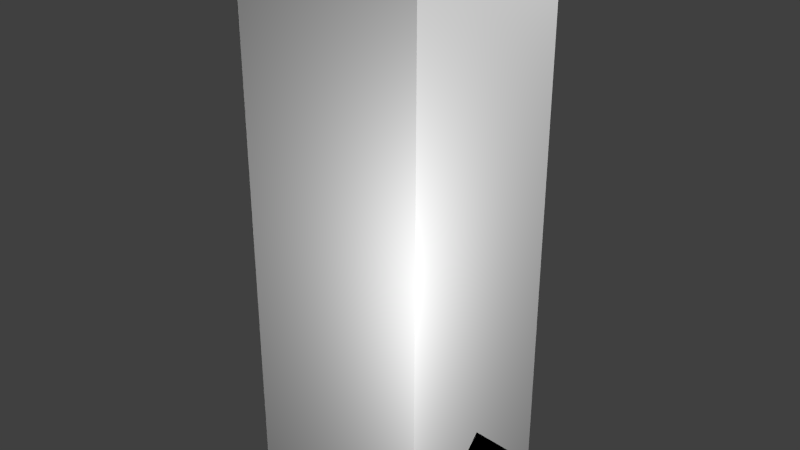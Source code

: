 # Source: StreetLight.blend  (saved by Blender 2.67.0; exported with 4.5.12 LTS)
import bpy
from mathutils import Matrix  # noqa: F401  (used for matrix-valued properties, if any)

bpy.ops.wm.read_factory_settings(use_empty=True)
scene = bpy.context.scene
scene.name = 'Scene'

# ---- collections
col_collection_1 = bpy.data.collections.new('Collection 1'); scene.collection.children.link(col_collection_1)

# ---- materials (node trees are filled in below, after node groups)
mat_material = bpy.data.materials.new('Material')
mat_material.alpha_threshold = 0.0
mat_material.use_transparent_shadow = False
mat_material.roughness = 0.5
mat_material.line_color = (0.0, 0.0, 0.0, 1.0)

# ---- material node trees

# ---- world
world_world = bpy.data.worlds.new('World'); scene.world = world_world
world_world.color = (0.05088, 0.05088, 0.05088)
world_world.use_sun_shadow = False
world_world.sun_shadow_jitter_overblur = 0.0
world_world.cycles.sampling_method = 'MANUAL'
world_world.cycles.sample_map_resolution = 256

# ---- lights
light_point_002 = bpy.data.lights.new('Point.002', 'POINT')
light_point_002.transmission_factor = 0.0
light_point_002.energy = 100.0
light_point_002.shadow_buffer_clip_start = 0.5
light_point_002.shadow_soft_size = 0.1
light_point_002.shadow_maximum_resolution = 0.006
light_point_002.use_absolute_resolution = True
light_point_002.cycles.use_multiple_importance_sampling = False
light_point_001 = bpy.data.lights.new('Point.001', 'POINT')
light_point_001.transmission_factor = 0.0
light_point_001.energy = 100.0
light_point_001.shadow_buffer_clip_start = 0.5
light_point_001.shadow_soft_size = 0.1
light_point_001.shadow_maximum_resolution = 0.006
light_point_001.use_absolute_resolution = True
light_point_001.cycles.use_multiple_importance_sampling = False
light_point = bpy.data.lights.new('Point', 'POINT')
light_point.transmission_factor = 0.0
light_point.energy = 100.0
light_point.shadow_buffer_clip_start = 0.5
light_point.shadow_soft_size = 0.1
light_point.shadow_maximum_resolution = 0.006
light_point.use_absolute_resolution = True
light_point.cycles.use_multiple_importance_sampling = False
light_lamp = bpy.data.lights.new('Lamp', 'POINT')
light_lamp.transmission_factor = 0.0
light_lamp.cutoff_distance = 30.0
light_lamp.energy = 100.0
light_lamp.shadow_buffer_clip_start = 1.001
light_lamp.shadow_soft_size = 0.1
light_lamp.shadow_maximum_resolution = 0.006
light_lamp.use_absolute_resolution = True
light_lamp.cycles.use_multiple_importance_sampling = False

# ---- meshes
me_cube_004 = bpy.data.meshes.new('Cube.004')
me_cube_004.from_pydata([(0.5, 0.5, 0.0), (0.5, -0.5, 0.0), (-0.5, -0.5, 0.0), (-0.5, 0.5, 0.0), (0.5, 0.5, 1.0), (0.5, -0.5, 1.0), (-0.5, -0.5, 1.0), (-0.5, 0.5, 1.0)], [], [(0, 1, 2, 3), (4, 7, 6, 5), (0, 4, 5, 1), (1, 5, 6, 2), (2, 6, 7, 3), (4, 0, 3, 7)])
me_cube_004.materials.append(mat_material)
me_cube_004.use_remesh_preserve_volume = False
me_cube_004.use_remesh_preserve_attributes = False
me_cube_004.use_mirror_vertex_groups = False
me_cube_004.update()
me_cube_003 = bpy.data.meshes.new('Cube.003')
me_cube_003.from_pydata([(0.5, 0.5, 0.0), (0.5, -0.5, 0.0), (-0.5, -0.5, 0.0), (-0.5, 0.5, 0.0), (0.5, 0.5, 1.0), (0.5, -0.5, 1.0), (-0.5, -0.5, 1.0), (-0.5, 0.5, 1.0)], [], [(0, 1, 2, 3), (4, 7, 6, 5), (0, 4, 5, 1), (1, 5, 6, 2), (2, 6, 7, 3), (4, 0, 3, 7)])
me_cube_003.materials.append(mat_material)
me_cube_003.use_remesh_preserve_volume = False
me_cube_003.use_remesh_preserve_attributes = False
me_cube_003.use_mirror_vertex_groups = False
me_cube_003.update()
me_socket = bpy.data.meshes.new('socket')
me_socket.from_pydata([(0.125, -0.125, 0.875), (-0.125, -0.125, 0.875), (0.125, 0.125, 0.875), (-0.125, 0.125, 0.875), (0.0625, -0.0625, 1.0), (-0.0625, -0.0625, 1.0), (0.0625, 0.0625, 1.0), (-0.0625, 0.0625, 1.0), (0.0625, -0.0625, 2.125), (-0.0625, -0.0625, 2.125), (0.0625, 0.0625, 2.125), (-0.0625, 0.0625, 2.125), (0.25, -0.25, 2.25), (-0.25, -0.25, 2.25), (0.25, 0.25, 2.25), (-0.25, 0.25, 2.25), (0.3125, -0.3125, 2.938), (-0.3125, -0.3125, 2.938), (0.3125, 0.3125, 2.938), (-0.3125, 0.3125, 2.938), (0.1875, -0.25, 2.25), (0.25, -0.1875, 2.25), (0.25, 0.1875, 2.25), (0.1875, 0.25, 2.25), (-0.1875, 0.25, 2.25), (-0.25, 0.1875, 2.25), (-0.25, -0.1875, 2.25), (-0.1875, -0.25, 2.25), (-0.25, -0.3125, 2.938), (-0.3125, -0.25, 2.938), (-0.3125, 0.25, 2.938), (-0.25, 0.3125, 2.938), (0.25, 0.3125, 2.938), (0.3125, 0.25, 2.938), (0.3125, -0.25, 2.938), (0.25, -0.3125, 2.938), (0.25, -0.25, 3.0), (-0.25, -0.25, 3.0), (0.25, 0.25, 3.0), (-0.25, 0.25, 3.0), (0.125, -0.125, 0.0), (-0.125, -0.125, 0.0), (0.125, 0.125, 0.0), (-0.125, 0.125, 0.0)], [], [(1, 3, 43, 41), (7, 5, 9, 11), (3, 1, 5, 7), (0, 2, 6, 4), (1, 0, 4, 5), (2, 3, 7, 6), (11, 9, 13, 15), (5, 4, 8, 9), (6, 7, 11, 10), (4, 6, 10, 8), (13, 12, 14, 15), (10, 11, 15, 14), (8, 10, 14, 12), (9, 8, 12, 13), (17, 19, 18, 16), (17, 13, 27, 28), (29, 26, 13, 17), (19, 15, 25, 30), (31, 24, 15, 19), (18, 14, 23, 32), (33, 22, 14, 18), (16, 12, 21, 34), (35, 20, 12, 16), (37, 36, 38, 39), (19, 17, 37, 39), (18, 19, 39, 38), (16, 18, 38, 36), (17, 16, 36, 37), (41, 43, 42, 40), (0, 1, 41, 40), (3, 2, 42, 43), (2, 0, 40, 42), (28, 27, 20, 35), (34, 21, 22, 33), (32, 23, 24, 31), (30, 25, 26, 29)])
_uv = me_socket.uv_layers.new(name='UVMap')
_uv.uv.foreach_set('vector', [0.0, 0.875, 0.25, 0.875, 0.25, 0.4375, 0.0, 0.4375, 0.25, 0.4375, 0.375, 0.4375, 0.375, 1.0, 0.25, 1.0, 0.0, 0.875, 0.25, 0.875, 0.1875, 0.9375, 0.0625, 0.9375, 0.0, 0.875, 0.25, 0.875, 0.1875, 0.9375, 0.0625, 0.9375, 0.0, 0.875, 0.25, 0.875, 0.1875, 0.9375, 0.0625, 0.9375, 0.0, 0.875, 0.25, 0.875, 0.1875, 0.9375, 0.0625, 0.9375, 0.5625, 0.9062, 0.6875, 0.9062, 0.875, 1.0, 0.375, 1.0, 0.25, 0.4375, 0.375, 0.4375, 0.375, 1.0, 0.25, 1.0, 0.25, 0.4375, 0.375, 0.4375, 0.375, 1.0, 0.25, 1.0, 0.25, 0.4375, 0.375, 0.4375, 0.375, 1.0, 0.25, 1.0, 0.5, 0.3438, 1.0, 0.3438, 1.0, 0.5938, 0.5, 0.5938, 0.5625, 0.9062, 0.6875, 0.9062, 0.875, 1.0, 0.375, 1.0, 0.5625, 0.9062, 0.6875, 0.9062, 0.875, 1.0, 0.375, 1.0, 0.5625, 0.9062, 0.6875, 0.9062, 0.875, 1.0, 0.375, 1.0, 0.0, 0.0, 1.0, 0.0, 1.0, 1.0, 0.0, 1.0, 0.0625, 0.3438, 0.0625, 0.0, 0.125, 0.0, 0.125, 0.3438, 0.0, 0.3438, 0.0, 0.0, 0.0625, 0.0, 0.0625, 0.3438, 0.0625, 0.3438, 0.0625, 0.0, 0.125, 0.0, 0.125, 0.3438, 0.0, 0.3438, 0.0, 0.0, 0.0625, 0.0, 0.0625, 0.3438, 0.0625, 0.3438, 0.0625, 0.0, 0.125, 0.0, 0.125, 0.3438, 0.0, 0.3438, 0.0, 0.0, 0.0625, 0.0, 0.0625, 0.3438, 0.0625, 0.3438, 0.0625, 0.0, 0.125, 0.0, 0.125, 0.3438, 0.0, 0.3438, 0.0, 0.0, 0.0625, 0.0, 0.0625, 0.3438, 0.4375, 0.625, 0.9375, 0.625, 0.9375, 0.875, 0.4375, 0.875, 0.375, 0.9062, 0.375, 0.5938, 0.4375, 0.625, 0.4375, 0.875, 0.375, 0.9062, 1.0, 0.9062, 0.9375, 0.875, 0.4375, 0.875, 1.0, 0.5938, 1.0, 0.9062, 0.9375, 0.875, 0.9375, 0.625, 0.375, 0.5938, 1.0, 0.5938, 0.9375, 0.625, 0.4375, 0.625, 0.125, 0.0, 0.375, 0.0, 0.375, 0.125, 0.125, 0.125, 0.0, 0.875, 0.25, 0.875, 0.25, 0.4375, 0.0, 0.4375, 0.0, 0.875, 0.25, 0.875, 0.25, 0.4375, 0.0, 0.4375, 0.0, 0.875, 0.25, 0.875, 0.25, 0.4375, 0.0, 0.4375, 0.5, 0.3438, 0.5625, 0.0, 0.9375, 0.0, 1.0, 0.3438, 0.5, 0.3438, 0.5625, 0.0, 0.9375, 0.0, 1.0, 0.3438, 0.5, 0.3438, 0.5625, 0.0, 0.9375, 0.0, 1.0, 0.3438, 0.5, 0.3438, 0.5625, 0.0, 0.9375, 0.0, 1.0, 0.3438])
me_socket.use_remesh_preserve_volume = False
me_socket.use_remesh_preserve_attributes = False
me_socket.use_mirror_vertex_groups = False
me_socket.update()
me_cube_002 = bpy.data.meshes.new('Cube.002')
me_cube_002.from_pydata([(0.5, 0.5, 0.0), (0.5, -0.5, 0.0), (-0.5, -0.5, 0.0), (-0.5, 0.5, 0.0), (0.5, -3.129e-07, 0.5), (-0.5, 7.451e-08, 0.5)], [], [(0, 1, 2, 3), (1, 4, 5, 2), (0, 4, 1), (2, 5, 3), (4, 0, 3, 5)])
me_cube_002.materials.append(mat_material)
me_cube_002.use_remesh_preserve_volume = False
me_cube_002.use_remesh_preserve_attributes = False
me_cube_002.use_mirror_vertex_groups = False
me_cube_002.update()
me_cube_001 = bpy.data.meshes.new('Cube.001')
me_cube_001.from_pydata([(0.5, 0.5, 0.0), (0.5, -0.5, 0.0), (-0.5, -0.5, 0.0), (-0.5, 0.5, 0.0), (-8.196e-08, -1.192e-07, 0.5)], [], [(0, 1, 2, 3), (0, 4, 1), (1, 4, 2), (2, 4, 3), (4, 0, 3)])
me_cube_001.materials.append(mat_material)
me_cube_001.use_remesh_preserve_volume = False
me_cube_001.use_remesh_preserve_attributes = False
me_cube_001.use_mirror_vertex_groups = False
me_cube_001.update()
me_cube = bpy.data.meshes.new('Cube')
me_cube.from_pydata([(0.5, 0.5, 0.0), (0.5, -0.5, 0.0), (-0.5, -0.5, 0.0), (-0.5, 0.5, 0.0), (0.5, 0.5, 1.0), (0.5, -0.5, 1.0), (-0.5, -0.5, 1.0), (-0.5, 0.5, 1.0)], [], [(0, 1, 2, 3), (4, 7, 6, 5), (0, 4, 5, 1), (1, 5, 6, 2), (2, 6, 7, 3), (4, 0, 3, 7)])
me_cube.materials.append(mat_material)
me_cube.use_remesh_preserve_volume = False
me_cube.use_remesh_preserve_attributes = False
me_cube.use_mirror_vertex_groups = False
me_cube.update()

# ---- objects
ob_point_002 = bpy.data.objects.new('Point.002', light_point_002)
ob_minecraft_block_002 = bpy.data.objects.new('Minecraft Block.002', me_cube_004)
ob_minecraft_block_001 = bpy.data.objects.new('Minecraft Block.001', me_cube_003)
ob_socket = bpy.data.objects.new('socket', me_socket)
ob_point_001 = bpy.data.objects.new('Point.001', light_point_001)
ob_point = bpy.data.objects.new('Point', light_point)
ob_minecraft_2_edge_connectivity = bpy.data.objects.new('Minecraft 2 Edge Connectivity', me_cube_002)
ob_minecraft_4_edge_connectivity = bpy.data.objects.new('Minecraft 4 Edge Connectivity', me_cube_001)
ob_minecraft_block = bpy.data.objects.new('Minecraft Block', me_cube)
ob_lamp = bpy.data.objects.new('Lamp', light_lamp)

# ---- transforms, parenting, visibility, modifiers, constraints
ob_point_002.location = (1.484, 1.082, 4.17)
ob_point_002.lineart.crease_threshold = 0.0
ob_minecraft_block_002.location = (0.0, 0.0, 2.0)
ob_minecraft_block_002.lock_rotation = (True, True, True)
ob_minecraft_block_002.lock_rotations_4d = False
ob_minecraft_block_002.lock_scale = (True, True, True)
ob_minecraft_block_002.empty_display_type = 'ARROWS'
ob_minecraft_block_002.display_type = 'WIRE'
ob_minecraft_block_002.lineart.crease_threshold = 0.0
ob_minecraft_block_001.location = (0.0, 0.0, 1.0)
ob_minecraft_block_001.lock_rotation = (True, True, True)
ob_minecraft_block_001.lock_rotations_4d = False
ob_minecraft_block_001.lock_scale = (True, True, True)
ob_minecraft_block_001.empty_display_type = 'ARROWS'
ob_minecraft_block_001.display_type = 'WIRE'
ob_minecraft_block_001.lineart.crease_threshold = 0.0
ob_socket.location = (0.0, 0.0, 0.0)
ob_socket.lineart.crease_threshold = 0.0
ob_point_001.location = (-1.642, 1.15, -0.7251)
ob_point_001.lineart.crease_threshold = 0.0
ob_point.location = (1.354, -1.362, 1.556)
ob_point.lineart.crease_threshold = 0.0
ob_minecraft_2_edge_connectivity.location = (0.0, 0.0, 0.0)
ob_minecraft_2_edge_connectivity.lock_location = (True, True, True)
ob_minecraft_2_edge_connectivity.lock_rotation = (True, True, True)
ob_minecraft_2_edge_connectivity.lock_rotations_4d = False
ob_minecraft_2_edge_connectivity.lock_scale = (True, True, True)
ob_minecraft_2_edge_connectivity.empty_display_type = 'ARROWS'
ob_minecraft_2_edge_connectivity.hide_viewport = True
ob_minecraft_2_edge_connectivity.display_type = 'WIRE'
ob_minecraft_2_edge_connectivity.lineart.crease_threshold = 0.0
ob_minecraft_4_edge_connectivity.location = (0.0, 0.0, 0.0)
ob_minecraft_4_edge_connectivity.lock_location = (True, True, True)
ob_minecraft_4_edge_connectivity.lock_rotation = (True, True, True)
ob_minecraft_4_edge_connectivity.lock_rotations_4d = False
ob_minecraft_4_edge_connectivity.lock_scale = (True, True, True)
ob_minecraft_4_edge_connectivity.empty_display_type = 'ARROWS'
ob_minecraft_4_edge_connectivity.hide_viewport = True
ob_minecraft_4_edge_connectivity.display_type = 'WIRE'
ob_minecraft_4_edge_connectivity.lineart.crease_threshold = 0.0
ob_minecraft_block.location = (0.0, 0.0, 0.0)
ob_minecraft_block.lock_location = (True, True, True)
ob_minecraft_block.lock_rotation = (True, True, True)
ob_minecraft_block.lock_rotations_4d = False
ob_minecraft_block.lock_scale = (True, True, True)
ob_minecraft_block.empty_display_type = 'ARROWS'
ob_minecraft_block.display_type = 'WIRE'
ob_minecraft_block.lineart.crease_threshold = 0.0
ob_lamp.location = (4.076, 1.005, 5.904)
ob_lamp.rotation_euler = (0.6503, 0.05522, 1.866)
ob_lamp.lock_rotations_4d = False
ob_lamp.empty_display_type = 'ARROWS'
ob_lamp.color = (0.0, 0.0, 0.0, 0.0)
ob_lamp.hide_viewport = True
ob_lamp.lineart.crease_threshold = 0.0

# ---- collection membership
col_collection_1.objects.link(ob_point_002)
col_collection_1.objects.link(ob_minecraft_block_002)
col_collection_1.objects.link(ob_minecraft_block_001)
col_collection_1.objects.link(ob_socket)
col_collection_1.objects.link(ob_point_001)
col_collection_1.objects.link(ob_point)
col_collection_1.objects.link(ob_minecraft_2_edge_connectivity)
col_collection_1.objects.link(ob_minecraft_4_edge_connectivity)
col_collection_1.objects.link(ob_minecraft_block)
col_collection_1.objects.link(ob_lamp)

# ---- scene / render settings (as saved in the file)
scene.frame_start = 1; scene.frame_end = 250; scene.frame_set(1)
scene.render.engine = 'BLENDER_EEVEE_NEXT'
scene.render.image_settings.color_mode = 'RGB'
scene.render.image_settings.compression = 90
scene.render.resolution_percentage = 50
scene.render.dither_intensity = 0.0
scene.render.bake_margin = 2
scene.cycles.use_denoising = False
scene.cycles.samples = 10
scene.cycles.sampling_pattern = 'TABULATED_SOBOL'
scene.cycles.light_sampling_threshold = 0.0
scene.cycles.use_adaptive_sampling = False
scene.cycles.use_light_tree = False
scene.cycles.blur_glossy = 0.0
scene.cycles.volume_bounces = 1
scene.cycles.pixel_filter_type = 'GAUSSIAN'
scene.cycles.sample_clamp_indirect = 0.0
scene.view_settings.view_transform = 'Standard'
bpy.context.view_layer.update()

# ---- added for rendering (the .blend has no active camera): camera
cam_auto = bpy.data.cameras.new('AutoCamera')
cam_auto.lens = 50.0
cam_auto.sensor_width = 36.0
cam_auto.clip_end = 1000.0
ob_auto_camera = bpy.data.objects.new('AutoCamera', cam_auto)
scene.collection.objects.link(ob_auto_camera)
ob_auto_camera.location = (3.06862, -3.68235, 3.9549)
ob_auto_camera.rotation_euler = (1.09748, -7.21219e-08, 0.694738)
scene.camera = ob_auto_camera
bpy.context.view_layer.update()
